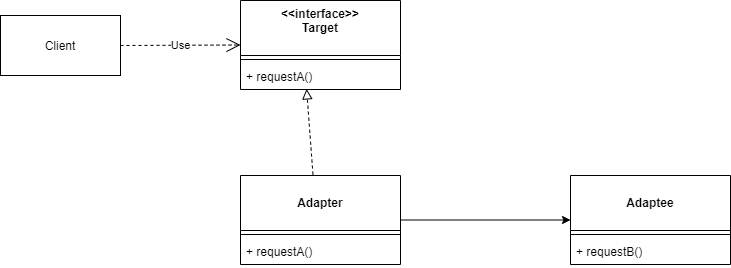

The diagram above was exported from draw.io. Its source (the exported page's mxGraphModel, read from the mxfile embedded in the PNG):
<mxGraphModel dx="706" dy="575" grid="1" gridSize="10" guides="1" tooltips="1" connect="1" arrows="1" fold="1" page="1" pageScale="1" pageWidth="1100" pageHeight="850" math="0" shadow="0">
  <root>
    <mxCell id="0" />
    <mxCell id="1" parent="0" />
    <mxCell id="2" value="Client" style="rounded=0;whiteSpace=wrap;html=1;" vertex="1" parent="1">
      <mxGeometry x="100" y="210" width="120" height="60" as="geometry" />
    </mxCell>
    <mxCell id="4" value="&lt;&lt;interface&gt;&gt;&#10;Target" style="swimlane;fontStyle=1;align=center;verticalAlign=top;childLayout=stackLayout;horizontal=1;startSize=55;horizontalStack=0;resizeParent=1;resizeParentMax=0;resizeLast=0;collapsible=1;marginBottom=0;" vertex="1" parent="1">
      <mxGeometry x="340" y="195" width="160" height="89" as="geometry" />
    </mxCell>
    <mxCell id="6" value="" style="line;strokeWidth=1;fillColor=none;align=left;verticalAlign=middle;spacingTop=-1;spacingLeft=3;spacingRight=3;rotatable=0;labelPosition=right;points=[];portConstraint=eastwest;" vertex="1" parent="4">
      <mxGeometry y="55" width="160" height="8" as="geometry" />
    </mxCell>
    <mxCell id="7" value="+ requestA()" style="text;strokeColor=none;fillColor=none;align=left;verticalAlign=top;spacingLeft=4;spacingRight=4;overflow=hidden;rotatable=0;points=[[0,0.5],[1,0.5]];portConstraint=eastwest;" vertex="1" parent="4">
      <mxGeometry y="63" width="160" height="26" as="geometry" />
    </mxCell>
    <mxCell id="8" value="Use" style="endArrow=open;endSize=12;dashed=1;html=1;entryX=0;entryY=0.5;entryDx=0;entryDy=0;" edge="1" parent="1" target="4">
      <mxGeometry width="160" relative="1" as="geometry">
        <mxPoint x="220" y="240" as="sourcePoint" />
        <mxPoint x="380" y="240" as="targetPoint" />
      </mxGeometry>
    </mxCell>
    <mxCell id="15" style="edgeStyle=orthogonalEdgeStyle;rounded=0;orthogonalLoop=1;jettySize=auto;html=1;entryX=0;entryY=0.5;entryDx=0;entryDy=0;" edge="1" parent="1" source="9" target="12">
      <mxGeometry relative="1" as="geometry" />
    </mxCell>
    <mxCell id="9" value="&#10;Adapter" style="swimlane;fontStyle=1;align=center;verticalAlign=top;childLayout=stackLayout;horizontal=1;startSize=55;horizontalStack=0;resizeParent=1;resizeParentMax=0;resizeLast=0;collapsible=1;marginBottom=0;" vertex="1" parent="1">
      <mxGeometry x="340" y="370" width="160" height="89" as="geometry" />
    </mxCell>
    <mxCell id="10" value="" style="line;strokeWidth=1;fillColor=none;align=left;verticalAlign=middle;spacingTop=-1;spacingLeft=3;spacingRight=3;rotatable=0;labelPosition=right;points=[];portConstraint=eastwest;" vertex="1" parent="9">
      <mxGeometry y="55" width="160" height="8" as="geometry" />
    </mxCell>
    <mxCell id="11" value="+ requestA()" style="text;strokeColor=none;fillColor=none;align=left;verticalAlign=top;spacingLeft=4;spacingRight=4;overflow=hidden;rotatable=0;points=[[0,0.5],[1,0.5]];portConstraint=eastwest;" vertex="1" parent="9">
      <mxGeometry y="63" width="160" height="26" as="geometry" />
    </mxCell>
    <mxCell id="12" value="&#10;Adaptee" style="swimlane;fontStyle=1;align=center;verticalAlign=top;childLayout=stackLayout;horizontal=1;startSize=55;horizontalStack=0;resizeParent=1;resizeParentMax=0;resizeLast=0;collapsible=1;marginBottom=0;" vertex="1" parent="1">
      <mxGeometry x="670" y="370" width="160" height="89" as="geometry" />
    </mxCell>
    <mxCell id="13" value="" style="line;strokeWidth=1;fillColor=none;align=left;verticalAlign=middle;spacingTop=-1;spacingLeft=3;spacingRight=3;rotatable=0;labelPosition=right;points=[];portConstraint=eastwest;" vertex="1" parent="12">
      <mxGeometry y="55" width="160" height="8" as="geometry" />
    </mxCell>
    <mxCell id="14" value="+ requestB()" style="text;strokeColor=none;fillColor=none;align=left;verticalAlign=top;spacingLeft=4;spacingRight=4;overflow=hidden;rotatable=0;points=[[0,0.5],[1,0.5]];portConstraint=eastwest;" vertex="1" parent="12">
      <mxGeometry y="63" width="160" height="26" as="geometry" />
    </mxCell>
    <mxCell id="16" value="" style="endArrow=block;startArrow=none;endFill=0;startFill=0;endSize=8;html=1;verticalAlign=bottom;dashed=1;labelBackgroundColor=none;entryX=0.413;entryY=0.977;entryDx=0;entryDy=0;entryPerimeter=0;exitX=0.453;exitY=-0.011;exitDx=0;exitDy=0;exitPerimeter=0;" edge="1" parent="1" source="9" target="7">
      <mxGeometry width="160" relative="1" as="geometry">
        <mxPoint x="430" y="310" as="sourcePoint" />
        <mxPoint x="590" y="310" as="targetPoint" />
      </mxGeometry>
    </mxCell>
  </root>
</mxGraphModel>